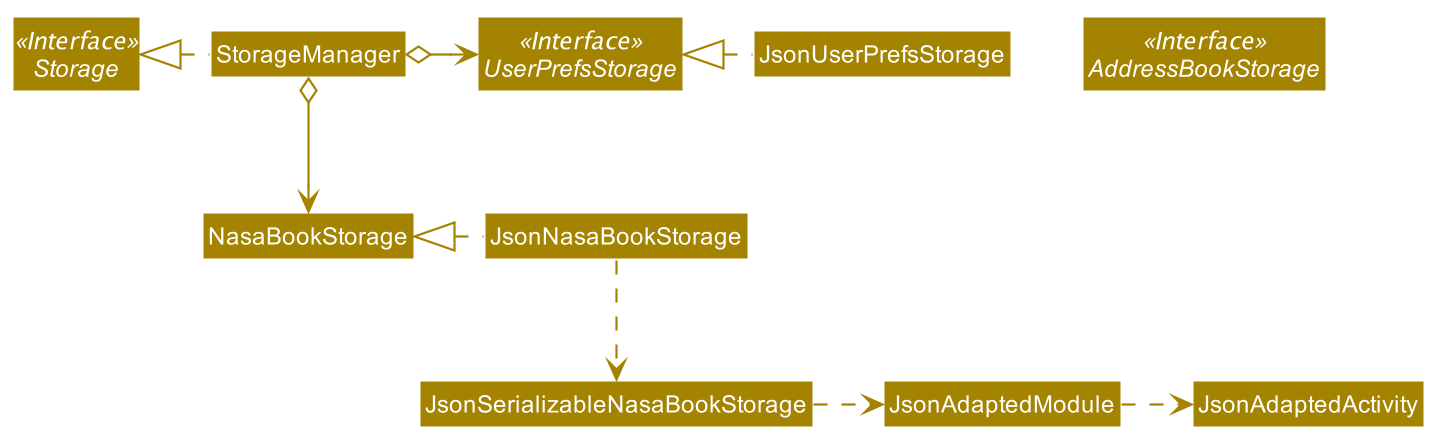

The diagram above was rendered by PlantUML. Its source (embedded in the PNG):
@startuml








skinparam BackgroundColor #FFFFFFF

skinparam Shadowing false

skinparam Class {
    FontColor #FFFFFF
    BorderThickness 1
    BorderColor #FFFFFF
    StereotypeFontColor #FFFFFF
    FontName Arial
}

skinparam Actor {
    BorderColor #000000
    Color #000000
    FontName Arial
}

skinparam Sequence {
    MessageAlign center
    BoxFontSize 15
    BoxPadding 0
    BoxFontColor #FFFFFF
    FontName Arial
}

skinparam Participant {
    FontColor #FFFFFFF
    Padding 20
}

skinparam MinClassWidth 50
skinparam ParticipantPadding 10
skinparam Shadowing false
skinparam DefaultTextAlignment center
skinparam packageStyle Rectangle

hide footbox
hide members
hide circle
skinparam arrowThickness 1.1
skinparam arrowColor #A38300
skinparam classBackgroundColor #A38300

Interface Storage <<Interface>>
Interface UserPrefsStorage <<Interface>>
Interface AddressBookStorage <<Interface>>

Class StorageManager
Class JsonUserPrefsStorage
Class JsonNasaBookStorage

StorageManager .left.|> Storage
StorageManager o-right-> UserPrefsStorage
StorageManager o--> NasaBookStorage

JsonUserPrefsStorage .left.|> UserPrefsStorage
JsonNasaBookStorage .left.|> NasaBookStorage
JsonNasaBookStorage .down.> JsonSerializableNasaBookStorage
JsonSerializableNasaBookStorage .right.> JsonAdaptedModule
JsonAdaptedModule .right.> JsonAdaptedActivity
@enduml